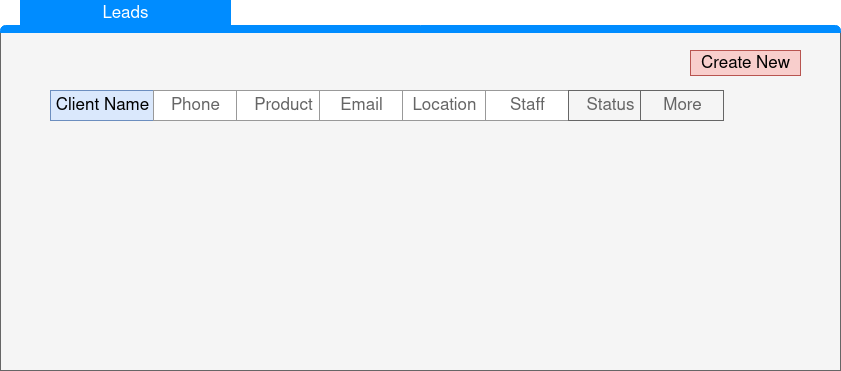

The diagram above was exported from draw.io. Its source (the exported page's mxGraphModel, read from the mxfile embedded in the PNG):
<mxGraphModel dx="1108" dy="452" grid="1" gridSize="10" guides="1" tooltips="1" connect="1" arrows="1" fold="1" page="1" pageScale="1" pageWidth="850" pageHeight="1100" math="0" shadow="0">
  <root>
    <mxCell id="0" />
    <mxCell id="1" parent="0" />
    <mxCell id="GQLNpcCgcqNG99IY0F_g-6" value="" style="strokeWidth=1;shadow=0;dashed=0;align=center;html=1;shape=mxgraph.mockup.containers.marginRect2;rectMarginTop=32;strokeColor=#666666;fillColor=#f5f5f5;fontColor=#333333;" vertex="1" parent="1">
      <mxGeometry x="40" y="40" width="840" height="370" as="geometry" />
    </mxCell>
    <mxCell id="GQLNpcCgcqNG99IY0F_g-8" value="Leads" style="strokeWidth=1;shadow=0;dashed=0;align=center;html=1;shape=mxgraph.mockup.containers.rrect;rSize=0;fontSize=17;fontColor=#ffffff;strokeColor=#008cff;fillColor=#008cff;" vertex="1" parent="GQLNpcCgcqNG99IY0F_g-6">
      <mxGeometry width="210" height="25" relative="1" as="geometry">
        <mxPoint x="20" as="offset" />
      </mxGeometry>
    </mxCell>
    <mxCell id="GQLNpcCgcqNG99IY0F_g-10" value="" style="strokeWidth=1;shadow=0;dashed=0;align=center;html=1;shape=mxgraph.mockup.containers.topButton;rSize=5;strokeColor=#008cff;fillColor=#008cff;gradientColor=none;resizeWidth=1;movable=0;deletable=1;" vertex="1" parent="GQLNpcCgcqNG99IY0F_g-6">
      <mxGeometry width="840" height="7" relative="1" as="geometry">
        <mxPoint y="25" as="offset" />
      </mxGeometry>
    </mxCell>
    <mxCell id="GQLNpcCgcqNG99IY0F_g-11" value="Create New" style="strokeWidth=1;shadow=0;dashed=0;align=center;html=1;shape=mxgraph.mockup.containers.rrect;rSize=0;fontSize=17;strokeColor=#b85450;fillColor=#f8cecc;" vertex="1" parent="GQLNpcCgcqNG99IY0F_g-6">
      <mxGeometry width="110" height="25" relative="1" as="geometry">
        <mxPoint x="690" y="50" as="offset" />
      </mxGeometry>
    </mxCell>
    <mxCell id="GQLNpcCgcqNG99IY0F_g-12" value="" style="strokeWidth=1;shadow=0;dashed=0;align=center;html=1;shape=mxgraph.mockup.forms.rrect;rSize=0;strokeColor=#999999;" vertex="1" parent="GQLNpcCgcqNG99IY0F_g-6">
      <mxGeometry x="70" y="90" width="498" height="30" as="geometry" />
    </mxCell>
    <mxCell id="GQLNpcCgcqNG99IY0F_g-13" value="Client Name" style="strokeColor=#6c8ebf;fillColor=#dae8fc;strokeWidth=1;shadow=0;dashed=0;align=center;html=1;shape=mxgraph.mockup.forms.rrect;rSize=0;fontSize=17;" vertex="1" parent="GQLNpcCgcqNG99IY0F_g-12">
      <mxGeometry x="-20" width="103" height="30" as="geometry" />
    </mxCell>
    <mxCell id="GQLNpcCgcqNG99IY0F_g-14" value="Phone" style="strokeColor=inherit;fillColor=inherit;gradientColor=inherit;strokeWidth=1;shadow=0;dashed=0;align=center;html=1;shape=mxgraph.mockup.forms.rrect;rSize=0;fontSize=17;fontColor=#666666;" vertex="1" parent="GQLNpcCgcqNG99IY0F_g-12">
      <mxGeometry x="83" width="83" height="30" as="geometry" />
    </mxCell>
    <mxCell id="GQLNpcCgcqNG99IY0F_g-15" value="Product" style="strokeColor=inherit;fillColor=inherit;gradientColor=inherit;strokeWidth=1;shadow=0;dashed=0;align=center;html=1;shape=mxgraph.mockup.forms.rrect;rSize=0;fontSize=17;fontColor=#666666;" vertex="1" parent="GQLNpcCgcqNG99IY0F_g-12">
      <mxGeometry x="166" width="94" height="30" as="geometry" />
    </mxCell>
    <mxCell id="GQLNpcCgcqNG99IY0F_g-16" value="Email" style="strokeColor=inherit;fillColor=inherit;gradientColor=inherit;strokeWidth=1;shadow=0;dashed=0;align=center;html=1;shape=mxgraph.mockup.forms.rrect;rSize=0;fontSize=17;fontColor=#666666;" vertex="1" parent="GQLNpcCgcqNG99IY0F_g-12">
      <mxGeometry x="249" width="83" height="30" as="geometry" />
    </mxCell>
    <mxCell id="GQLNpcCgcqNG99IY0F_g-17" value="Location" style="strokeColor=inherit;fillColor=inherit;gradientColor=inherit;strokeWidth=1;shadow=0;dashed=0;align=center;html=1;shape=mxgraph.mockup.forms.rrect;rSize=0;fontSize=17;fontColor=#666666;" vertex="1" parent="GQLNpcCgcqNG99IY0F_g-12">
      <mxGeometry x="332" width="83" height="30" as="geometry" />
    </mxCell>
    <mxCell id="GQLNpcCgcqNG99IY0F_g-18" value="Staff" style="strokeColor=inherit;fillColor=inherit;gradientColor=inherit;strokeWidth=1;shadow=0;dashed=0;align=center;html=1;shape=mxgraph.mockup.forms.rrect;rSize=0;fontSize=17;fontColor=#666666;" vertex="1" parent="GQLNpcCgcqNG99IY0F_g-12">
      <mxGeometry x="415" width="83" height="30" as="geometry" />
    </mxCell>
    <mxCell id="GQLNpcCgcqNG99IY0F_g-19" value="Status" style="strokeColor=inherit;fillColor=inherit;gradientColor=inherit;strokeWidth=1;shadow=0;dashed=0;align=center;html=1;shape=mxgraph.mockup.forms.rrect;rSize=0;fontSize=17;fontColor=#666666;" vertex="1" parent="GQLNpcCgcqNG99IY0F_g-6">
      <mxGeometry x="568" y="90" width="83" height="30" as="geometry" />
    </mxCell>
    <mxCell id="GQLNpcCgcqNG99IY0F_g-20" value="More" style="strokeColor=inherit;fillColor=inherit;gradientColor=inherit;strokeWidth=1;shadow=0;dashed=0;align=center;html=1;shape=mxgraph.mockup.forms.rrect;rSize=0;fontSize=17;fontColor=#666666;" vertex="1" parent="GQLNpcCgcqNG99IY0F_g-6">
      <mxGeometry x="640" y="90" width="83" height="30" as="geometry" />
    </mxCell>
  </root>
</mxGraphModel>